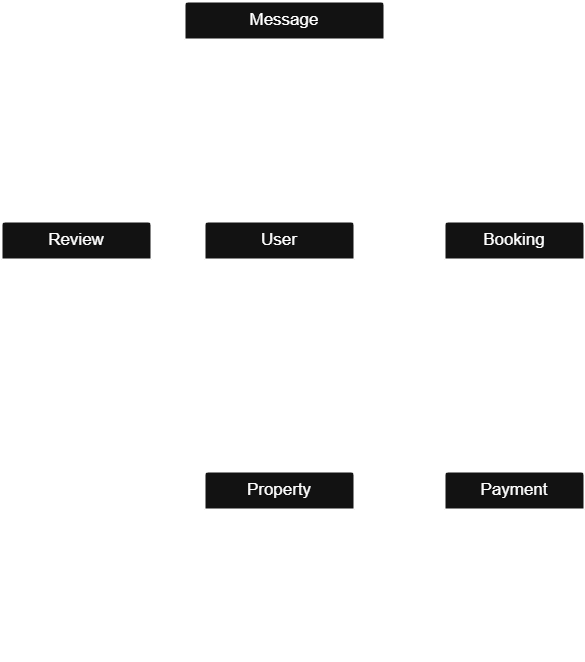

The diagram above was exported from draw.io. Its source (the exported page's mxGraphModel, read from the mxfile embedded in the PNG):
<mxGraphModel dx="3204" dy="2244" grid="1" gridSize="10" guides="1" tooltips="1" connect="1" arrows="1" fold="1" page="1" pageScale="1" pageWidth="850" pageHeight="1100" math="0" shadow="0">
  <root>
    <mxCell id="0" />
    <mxCell id="1" parent="0" />
    <mxCell id="UcTLSNYheyrmozubQSST-1" style="edgeStyle=orthogonalEdgeStyle;rounded=0;orthogonalLoop=1;jettySize=auto;html=1;exitX=0.75;exitY=0;exitDx=0;exitDy=0;" parent="1" source="2vd0WJ1cUqP9ul7VfoCF-21" target="2vd0WJ1cUqP9ul7VfoCF-20" edge="1">
      <mxGeometry relative="1" as="geometry" />
    </mxCell>
    <mxCell id="UcTLSNYheyrmozubQSST-10" style="edgeStyle=orthogonalEdgeStyle;rounded=0;orthogonalLoop=1;jettySize=auto;html=1;entryX=0.5;entryY=1;entryDx=0;entryDy=0;" parent="1" source="2vd0WJ1cUqP9ul7VfoCF-20" target="2vd0WJ1cUqP9ul7VfoCF-28" edge="1">
      <mxGeometry relative="1" as="geometry" />
    </mxCell>
    <mxCell id="2vd0WJ1cUqP9ul7VfoCF-20" value="&lt;font style=&quot;font-size: 17px;&quot;&gt;Property&lt;/font&gt;" style="swimlane;childLayout=stackLayout;horizontal=1;startSize=38;horizontalStack=0;rounded=1;fontSize=14;fontStyle=0;strokeWidth=2;resizeParent=0;resizeLast=1;shadow=0;dashed=0;align=center;arcSize=3;whiteSpace=wrap;html=1;autosize=1;rotation=0;" parent="1" vertex="1">
      <mxGeometry x="460" y="170" width="150" height="190" relative="1" as="geometry">
        <mxPoint x="150" y="300" as="offset" />
      </mxGeometry>
    </mxCell>
    <mxCell id="2vd0WJ1cUqP9ul7VfoCF-21" value="&lt;font style=&quot;font-size: 13px;&quot;&gt;+property_id (PK)&lt;br&gt;+host_id (FK)&lt;/font&gt;&lt;div&gt;&lt;font style=&quot;font-size: 13px;&quot;&gt;+name&lt;/font&gt;&lt;/div&gt;&lt;div&gt;&lt;font style=&quot;font-size: 13px;&quot;&gt;+description&lt;/font&gt;&lt;/div&gt;&lt;div&gt;&lt;font style=&quot;font-size: 13px;&quot;&gt;+location&lt;/font&gt;&lt;/div&gt;&lt;div&gt;&lt;font style=&quot;font-size: 13px;&quot;&gt;+price_per_night&lt;/font&gt;&lt;/div&gt;&lt;div&gt;&lt;span style=&quot;font-size: 13px; background-color: transparent; color: light-dark(rgb(0, 0, 0), rgb(255, 255, 255));&quot;&gt;+created_at&lt;/span&gt;&lt;/div&gt;&lt;div&gt;&lt;div&gt;&lt;font style=&quot;font-size: 13px;&quot;&gt;+updated_at&lt;/font&gt;&lt;/div&gt;&lt;/div&gt;" style="align=left;strokeColor=none;fillColor=none;spacingLeft=4;spacingRight=4;fontSize=12;verticalAlign=top;resizable=0;rotatable=0;part=1;html=1;whiteSpace=wrap;" parent="2vd0WJ1cUqP9ul7VfoCF-20" vertex="1">
      <mxGeometry y="38" width="150" height="152" as="geometry" />
    </mxCell>
    <mxCell id="2vd0WJ1cUqP9ul7VfoCF-25" value="&lt;font style=&quot;font-size: 17px;&quot;&gt;Review&lt;/font&gt;" style="swimlane;childLayout=stackLayout;horizontal=1;startSize=38;horizontalStack=0;rounded=1;fontSize=14;fontStyle=0;strokeWidth=2;resizeParent=0;resizeLast=1;shadow=0;dashed=0;align=center;arcSize=3;whiteSpace=wrap;html=1;autosize=1;rotation=0;" parent="1" vertex="1">
      <mxGeometry x="460" y="170" width="150" height="190" relative="1" as="geometry">
        <mxPoint x="-53" y="50" as="offset" />
      </mxGeometry>
    </mxCell>
    <mxCell id="2vd0WJ1cUqP9ul7VfoCF-26" value="&lt;font style=&quot;font-size: 13px;&quot;&gt;+review_id (PK)&lt;br&gt;+property_id (FK)&lt;/font&gt;&lt;div&gt;&lt;font style=&quot;font-size: 13px;&quot;&gt;+user_id (FK)&lt;/font&gt;&lt;/div&gt;&lt;div&gt;&lt;font style=&quot;font-size: 13px;&quot;&gt;+rating&lt;/font&gt;&lt;/div&gt;&lt;div&gt;&lt;font style=&quot;font-size: 13px;&quot;&gt;+comment&lt;/font&gt;&lt;/div&gt;&lt;div&gt;&lt;font style=&quot;font-size: 13px;&quot;&gt;+created_at&lt;/font&gt;&lt;/div&gt;" style="align=left;strokeColor=none;fillColor=none;spacingLeft=4;spacingRight=4;fontSize=12;verticalAlign=top;resizable=0;rotatable=0;part=1;html=1;whiteSpace=wrap;" parent="2vd0WJ1cUqP9ul7VfoCF-25" vertex="1">
      <mxGeometry y="38" width="150" height="152" as="geometry" />
    </mxCell>
    <mxCell id="2vd0WJ1cUqP9ul7VfoCF-27" value="&lt;font style=&quot;font-size: 17px;&quot;&gt;User&lt;/font&gt;" style="swimlane;childLayout=stackLayout;horizontal=1;startSize=38;horizontalStack=0;rounded=1;fontSize=14;fontStyle=0;strokeWidth=2;resizeParent=0;resizeLast=1;shadow=0;dashed=0;align=center;arcSize=3;whiteSpace=wrap;html=1;autosize=1;rotation=0;" parent="1" vertex="1">
      <mxGeometry x="460" y="170" width="150" height="190" relative="1" as="geometry">
        <mxPoint x="150" y="50" as="offset" />
      </mxGeometry>
    </mxCell>
    <mxCell id="2vd0WJ1cUqP9ul7VfoCF-28" value="&lt;font style=&quot;font-size: 13px;&quot;&gt;+user_id (PK)&lt;br&gt;+first_name&lt;/font&gt;&lt;div&gt;&lt;font style=&quot;font-size: 13px;&quot;&gt;+last_name&lt;/font&gt;&lt;/div&gt;&lt;div&gt;&lt;font style=&quot;font-size: 13px;&quot;&gt;+email (U)&lt;/font&gt;&lt;/div&gt;&lt;div&gt;&lt;font style=&quot;font-size: 13px;&quot;&gt;+password_hash&lt;/font&gt;&lt;/div&gt;&lt;div&gt;&lt;font style=&quot;font-size: 13px;&quot;&gt;+phone_number&lt;/font&gt;&lt;/div&gt;&lt;div&gt;&lt;font style=&quot;font-size: 13px;&quot;&gt;+role&lt;/font&gt;&lt;/div&gt;&lt;div&gt;&lt;font style=&quot;font-size: 13px;&quot;&gt;+created_at&lt;/font&gt;&lt;/div&gt;" style="align=left;strokeColor=none;fillColor=none;spacingLeft=4;spacingRight=4;fontSize=12;verticalAlign=top;resizable=0;rotatable=0;part=1;html=1;whiteSpace=wrap;" parent="2vd0WJ1cUqP9ul7VfoCF-27" vertex="1">
      <mxGeometry y="38" width="150" height="152" as="geometry" />
    </mxCell>
    <mxCell id="UcTLSNYheyrmozubQSST-6" style="edgeStyle=orthogonalEdgeStyle;rounded=0;orthogonalLoop=1;jettySize=auto;html=1;entryX=0.5;entryY=1;entryDx=0;entryDy=0;" parent="1" source="2vd0WJ1cUqP9ul7VfoCF-29" target="2vd0WJ1cUqP9ul7VfoCF-32" edge="1">
      <mxGeometry relative="1" as="geometry" />
    </mxCell>
    <mxCell id="2vd0WJ1cUqP9ul7VfoCF-29" value="&lt;font style=&quot;font-size: 17px;&quot;&gt;Payment&lt;/font&gt;" style="swimlane;childLayout=stackLayout;horizontal=1;startSize=38;horizontalStack=0;rounded=1;fontSize=14;fontStyle=0;strokeWidth=2;resizeParent=0;resizeLast=1;shadow=0;dashed=0;align=center;arcSize=3;whiteSpace=wrap;html=1;autosize=1;rotation=0;" parent="1" vertex="1">
      <mxGeometry x="460" y="170" width="140" height="160" relative="1" as="geometry">
        <mxPoint x="390" y="300" as="offset" />
      </mxGeometry>
    </mxCell>
    <mxCell id="2vd0WJ1cUqP9ul7VfoCF-30" value="&lt;font style=&quot;font-size: 13px;&quot;&gt;+payment_id (PK)&lt;br&gt;+booking_id (FK)&lt;/font&gt;&lt;div&gt;&lt;font style=&quot;font-size: 13px;&quot;&gt;+amount&lt;/font&gt;&lt;/div&gt;&lt;div&gt;&lt;font style=&quot;font-size: 13px;&quot;&gt;+payment_date&lt;/font&gt;&lt;/div&gt;&lt;div&gt;&lt;font style=&quot;font-size: 13px;&quot;&gt;+payment_method&lt;/font&gt;&lt;/div&gt;" style="align=left;strokeColor=none;fillColor=none;spacingLeft=4;spacingRight=4;fontSize=12;verticalAlign=top;resizable=0;rotatable=0;part=1;html=1;whiteSpace=wrap;" parent="2vd0WJ1cUqP9ul7VfoCF-29" vertex="1">
      <mxGeometry y="38" width="140" height="122" as="geometry" />
    </mxCell>
    <mxCell id="2vd0WJ1cUqP9ul7VfoCF-31" value="&lt;font style=&quot;font-size: 17px;&quot;&gt;Booking&lt;/font&gt;" style="swimlane;childLayout=stackLayout;horizontal=1;startSize=38;horizontalStack=0;rounded=1;fontSize=14;fontStyle=0;strokeWidth=2;resizeParent=0;resizeLast=1;shadow=0;dashed=0;align=center;arcSize=3;whiteSpace=wrap;html=1;autosize=1;rotation=0;" parent="1" vertex="1">
      <mxGeometry x="460" y="170" width="140" height="190" relative="1" as="geometry">
        <mxPoint x="390" y="50" as="offset" />
      </mxGeometry>
    </mxCell>
    <mxCell id="2vd0WJ1cUqP9ul7VfoCF-32" value="&lt;font style=&quot;font-size: 13px;&quot;&gt;+booking_id (PK)&lt;br&gt;+property_id (FK)&lt;/font&gt;&lt;div&gt;&lt;font style=&quot;font-size: 13px;&quot;&gt;+user_id (FK)&lt;/font&gt;&lt;/div&gt;&lt;div&gt;&lt;font style=&quot;font-size: 13px;&quot;&gt;+start_date&lt;/font&gt;&lt;/div&gt;&lt;div&gt;&lt;font style=&quot;font-size: 13px;&quot;&gt;+end_date&lt;/font&gt;&lt;/div&gt;&lt;div&gt;&lt;font style=&quot;font-size: 13px;&quot;&gt;+total_price&lt;/font&gt;&lt;/div&gt;&lt;div&gt;&lt;font style=&quot;font-size: 13px;&quot;&gt;+status&lt;/font&gt;&lt;/div&gt;&lt;div&gt;&lt;font style=&quot;font-size: 13px;&quot;&gt;+created_at&lt;/font&gt;&lt;/div&gt;" style="align=left;strokeColor=none;fillColor=none;spacingLeft=4;spacingRight=4;fontSize=12;verticalAlign=top;resizable=0;rotatable=0;part=1;html=1;whiteSpace=wrap;" parent="2vd0WJ1cUqP9ul7VfoCF-31" vertex="1">
      <mxGeometry y="38" width="140" height="152" as="geometry" />
    </mxCell>
    <mxCell id="2vd0WJ1cUqP9ul7VfoCF-33" value="&lt;font style=&quot;font-size: 17px;&quot;&gt;Message&lt;/font&gt;" style="swimlane;childLayout=stackLayout;horizontal=1;startSize=38;horizontalStack=0;rounded=1;fontSize=14;fontStyle=0;strokeWidth=2;resizeParent=0;resizeLast=1;shadow=0;dashed=0;align=center;arcSize=3;whiteSpace=wrap;html=1;autosize=1;rotation=0;" parent="1" vertex="1">
      <mxGeometry x="460" y="170" width="200" height="132" relative="1" as="geometry">
        <mxPoint x="130" y="-170" as="offset" />
      </mxGeometry>
    </mxCell>
    <mxCell id="2vd0WJ1cUqP9ul7VfoCF-34" value="&lt;font style=&quot;font-size: 13px;&quot;&gt;+message_id (PK)&lt;br&gt;+sender_id (FK)&lt;/font&gt;&lt;div&gt;&lt;font style=&quot;font-size: 13px;&quot;&gt;+recipient_id (FK)&lt;/font&gt;&lt;/div&gt;&lt;div&gt;&lt;font style=&quot;font-size: 13px;&quot;&gt;+message_body&lt;/font&gt;&lt;/div&gt;&lt;div&gt;&lt;font style=&quot;font-size: 13px;&quot;&gt;+sent_at&lt;/font&gt;&lt;/div&gt;" style="align=left;strokeColor=none;fillColor=none;spacingLeft=4;spacingRight=4;fontSize=12;verticalAlign=top;resizable=0;rotatable=0;part=1;html=1;whiteSpace=wrap;" parent="2vd0WJ1cUqP9ul7VfoCF-33" vertex="1">
      <mxGeometry y="38" width="200" height="94" as="geometry" />
    </mxCell>
    <mxCell id="UcTLSNYheyrmozubQSST-3" value="1" style="text;html=1;align=center;verticalAlign=middle;resizable=0;points=[];autosize=1;strokeColor=none;fillColor=none;" parent="1" vertex="1">
      <mxGeometry x="300" y="140" width="30" height="30" as="geometry" />
    </mxCell>
    <mxCell id="UcTLSNYheyrmozubQSST-4" value="N" style="text;html=1;align=center;verticalAlign=middle;resizable=0;points=[];autosize=1;strokeColor=none;fillColor=none;" parent="1" vertex="1">
      <mxGeometry x="360" y="140" width="30" height="30" as="geometry" />
    </mxCell>
    <mxCell id="UcTLSNYheyrmozubQSST-5" style="edgeStyle=orthogonalEdgeStyle;rounded=0;orthogonalLoop=1;jettySize=auto;html=1;entryX=1;entryY=0.5;entryDx=0;entryDy=0;" parent="1" source="2vd0WJ1cUqP9ul7VfoCF-32" target="2vd0WJ1cUqP9ul7VfoCF-28" edge="1">
      <mxGeometry relative="1" as="geometry" />
    </mxCell>
    <mxCell id="UcTLSNYheyrmozubQSST-7" value="1" style="text;html=1;align=center;verticalAlign=middle;resizable=0;points=[];autosize=1;strokeColor=none;fillColor=none;" parent="1" vertex="1">
      <mxGeometry x="430" y="240" width="30" height="30" as="geometry" />
    </mxCell>
    <mxCell id="UcTLSNYheyrmozubQSST-8" value="1" style="text;html=1;align=center;verticalAlign=middle;resizable=0;points=[];autosize=1;strokeColor=none;fillColor=none;" parent="1" vertex="1">
      <mxGeometry x="430" y="270" width="30" height="30" as="geometry" />
    </mxCell>
    <mxCell id="UcTLSNYheyrmozubQSST-11" value="1" style="text;html=1;align=center;verticalAlign=middle;resizable=0;points=[];autosize=1;strokeColor=none;fillColor=none;" parent="1" vertex="1">
      <mxGeometry x="198" y="239" width="30" height="30" as="geometry" />
    </mxCell>
    <mxCell id="UcTLSNYheyrmozubQSST-12" value="N" style="text;html=1;align=center;verticalAlign=middle;resizable=0;points=[];autosize=1;strokeColor=none;fillColor=none;" parent="1" vertex="1">
      <mxGeometry x="196" y="273" width="30" height="30" as="geometry" />
    </mxCell>
    <mxCell id="UcTLSNYheyrmozubQSST-18" style="edgeStyle=orthogonalEdgeStyle;rounded=0;orthogonalLoop=1;jettySize=auto;html=1;exitX=0;exitY=0.75;exitDx=0;exitDy=0;" parent="1" source="2vd0WJ1cUqP9ul7VfoCF-32" target="2vd0WJ1cUqP9ul7VfoCF-21" edge="1">
      <mxGeometry relative="1" as="geometry">
        <mxPoint x="360" y="200" as="sourcePoint" />
        <Array as="points">
          <mxPoint x="340" y="202" />
          <mxPoint x="340" y="410" />
        </Array>
      </mxGeometry>
    </mxCell>
    <mxCell id="UcTLSNYheyrmozubQSST-19" value="N" style="text;html=1;align=center;verticalAlign=middle;resizable=0;points=[];autosize=1;strokeColor=none;fillColor=none;" parent="1" vertex="1">
      <mxGeometry x="361" y="178" width="30" height="30" as="geometry" />
    </mxCell>
    <mxCell id="UcTLSNYheyrmozubQSST-20" value="1" style="text;html=1;align=center;verticalAlign=middle;resizable=0;points=[];autosize=1;strokeColor=none;fillColor=none;" parent="1" vertex="1">
      <mxGeometry x="306" y="384" width="30" height="30" as="geometry" />
    </mxCell>
    <mxCell id="UcTLSNYheyrmozubQSST-22" style="edgeStyle=orthogonalEdgeStyle;rounded=0;orthogonalLoop=1;jettySize=auto;html=1;exitX=1;exitY=0.5;exitDx=0;exitDy=0;entryX=0;entryY=0.5;entryDx=0;entryDy=0;" parent="1" source="2vd0WJ1cUqP9ul7VfoCF-26" target="2vd0WJ1cUqP9ul7VfoCF-28" edge="1">
      <mxGeometry relative="1" as="geometry" />
    </mxCell>
    <mxCell id="UcTLSNYheyrmozubQSST-23" value="1" style="text;html=1;align=center;verticalAlign=middle;resizable=0;points=[];autosize=1;strokeColor=none;fillColor=none;" parent="1" vertex="1">
      <mxGeometry x="120" y="143" width="30" height="30" as="geometry" />
    </mxCell>
    <mxCell id="UcTLSNYheyrmozubQSST-24" value="N" style="text;html=1;align=center;verticalAlign=middle;resizable=0;points=[];autosize=1;strokeColor=none;fillColor=none;" parent="1" vertex="1">
      <mxGeometry x="92" y="143" width="30" height="30" as="geometry" />
    </mxCell>
    <mxCell id="UcTLSNYheyrmozubQSST-25" style="edgeStyle=orthogonalEdgeStyle;rounded=0;orthogonalLoop=1;jettySize=auto;html=1;exitX=0.5;exitY=1;exitDx=0;exitDy=0;entryX=0;entryY=0.5;entryDx=0;entryDy=0;" parent="1" source="2vd0WJ1cUqP9ul7VfoCF-26" target="2vd0WJ1cUqP9ul7VfoCF-21" edge="1">
      <mxGeometry relative="1" as="geometry" />
    </mxCell>
    <mxCell id="UcTLSNYheyrmozubQSST-26" value="1" style="text;html=1;align=center;verticalAlign=middle;resizable=0;points=[];autosize=1;strokeColor=none;fillColor=none;" parent="1" vertex="1">
      <mxGeometry x="120" y="391" width="30" height="30" as="geometry" />
    </mxCell>
    <mxCell id="UcTLSNYheyrmozubQSST-27" value="N" style="text;html=1;align=center;verticalAlign=middle;resizable=0;points=[];autosize=1;strokeColor=none;fillColor=none;" parent="1" vertex="1">
      <mxGeometry x="16" y="237" width="30" height="30" as="geometry" />
    </mxCell>
    <mxCell id="UcTLSNYheyrmozubQSST-28" style="edgeStyle=orthogonalEdgeStyle;rounded=0;orthogonalLoop=1;jettySize=auto;html=1;exitX=0.25;exitY=1;exitDx=0;exitDy=0;entryX=0.2;entryY=0;entryDx=0;entryDy=0;entryPerimeter=0;" parent="1" source="2vd0WJ1cUqP9ul7VfoCF-34" target="2vd0WJ1cUqP9ul7VfoCF-27" edge="1">
      <mxGeometry relative="1" as="geometry" />
    </mxCell>
    <mxCell id="UcTLSNYheyrmozubQSST-29" style="edgeStyle=orthogonalEdgeStyle;rounded=0;orthogonalLoop=1;jettySize=auto;html=1;exitX=0.75;exitY=1;exitDx=0;exitDy=0;entryX=0.867;entryY=-0.011;entryDx=0;entryDy=0;entryPerimeter=0;" parent="1" source="2vd0WJ1cUqP9ul7VfoCF-34" target="2vd0WJ1cUqP9ul7VfoCF-27" edge="1">
      <mxGeometry relative="1" as="geometry" />
    </mxCell>
    <mxCell id="UcTLSNYheyrmozubQSST-30" value="1" style="text;html=1;align=center;verticalAlign=middle;resizable=0;points=[];autosize=1;strokeColor=none;fillColor=none;" parent="1" vertex="1">
      <mxGeometry x="154" y="21" width="30" height="30" as="geometry" />
    </mxCell>
    <mxCell id="UcTLSNYheyrmozubQSST-31" value="1" style="text;html=1;align=center;verticalAlign=middle;resizable=0;points=[];autosize=1;strokeColor=none;fillColor=none;" parent="1" vertex="1">
      <mxGeometry x="252" y="22" width="30" height="30" as="geometry" />
    </mxCell>
    <mxCell id="UcTLSNYheyrmozubQSST-32" value="N" style="text;html=1;align=center;verticalAlign=middle;resizable=0;points=[];autosize=1;strokeColor=none;fillColor=none;" parent="1" vertex="1">
      <mxGeometry x="152" y="-41" width="30" height="30" as="geometry" />
    </mxCell>
    <mxCell id="UcTLSNYheyrmozubQSST-33" value="N" style="text;html=1;align=center;verticalAlign=middle;resizable=0;points=[];autosize=1;strokeColor=none;fillColor=none;" parent="1" vertex="1">
      <mxGeometry x="252" y="-40" width="30" height="30" as="geometry" />
    </mxCell>
    <mxCell id="UcTLSNYheyrmozubQSST-34" value="Sender" style="text;html=1;align=center;verticalAlign=middle;resizable=0;points=[];autosize=1;strokeColor=none;fillColor=none;" parent="1" vertex="1">
      <mxGeometry x="279" y="-15" width="60" height="30" as="geometry" />
    </mxCell>
    <mxCell id="UcTLSNYheyrmozubQSST-35" value="Recipient" style="text;html=1;align=center;verticalAlign=middle;resizable=0;points=[];autosize=1;strokeColor=none;fillColor=none;" parent="1" vertex="1">
      <mxGeometry x="115" y="-11" width="70" height="30" as="geometry" />
    </mxCell>
  </root>
</mxGraphModel>